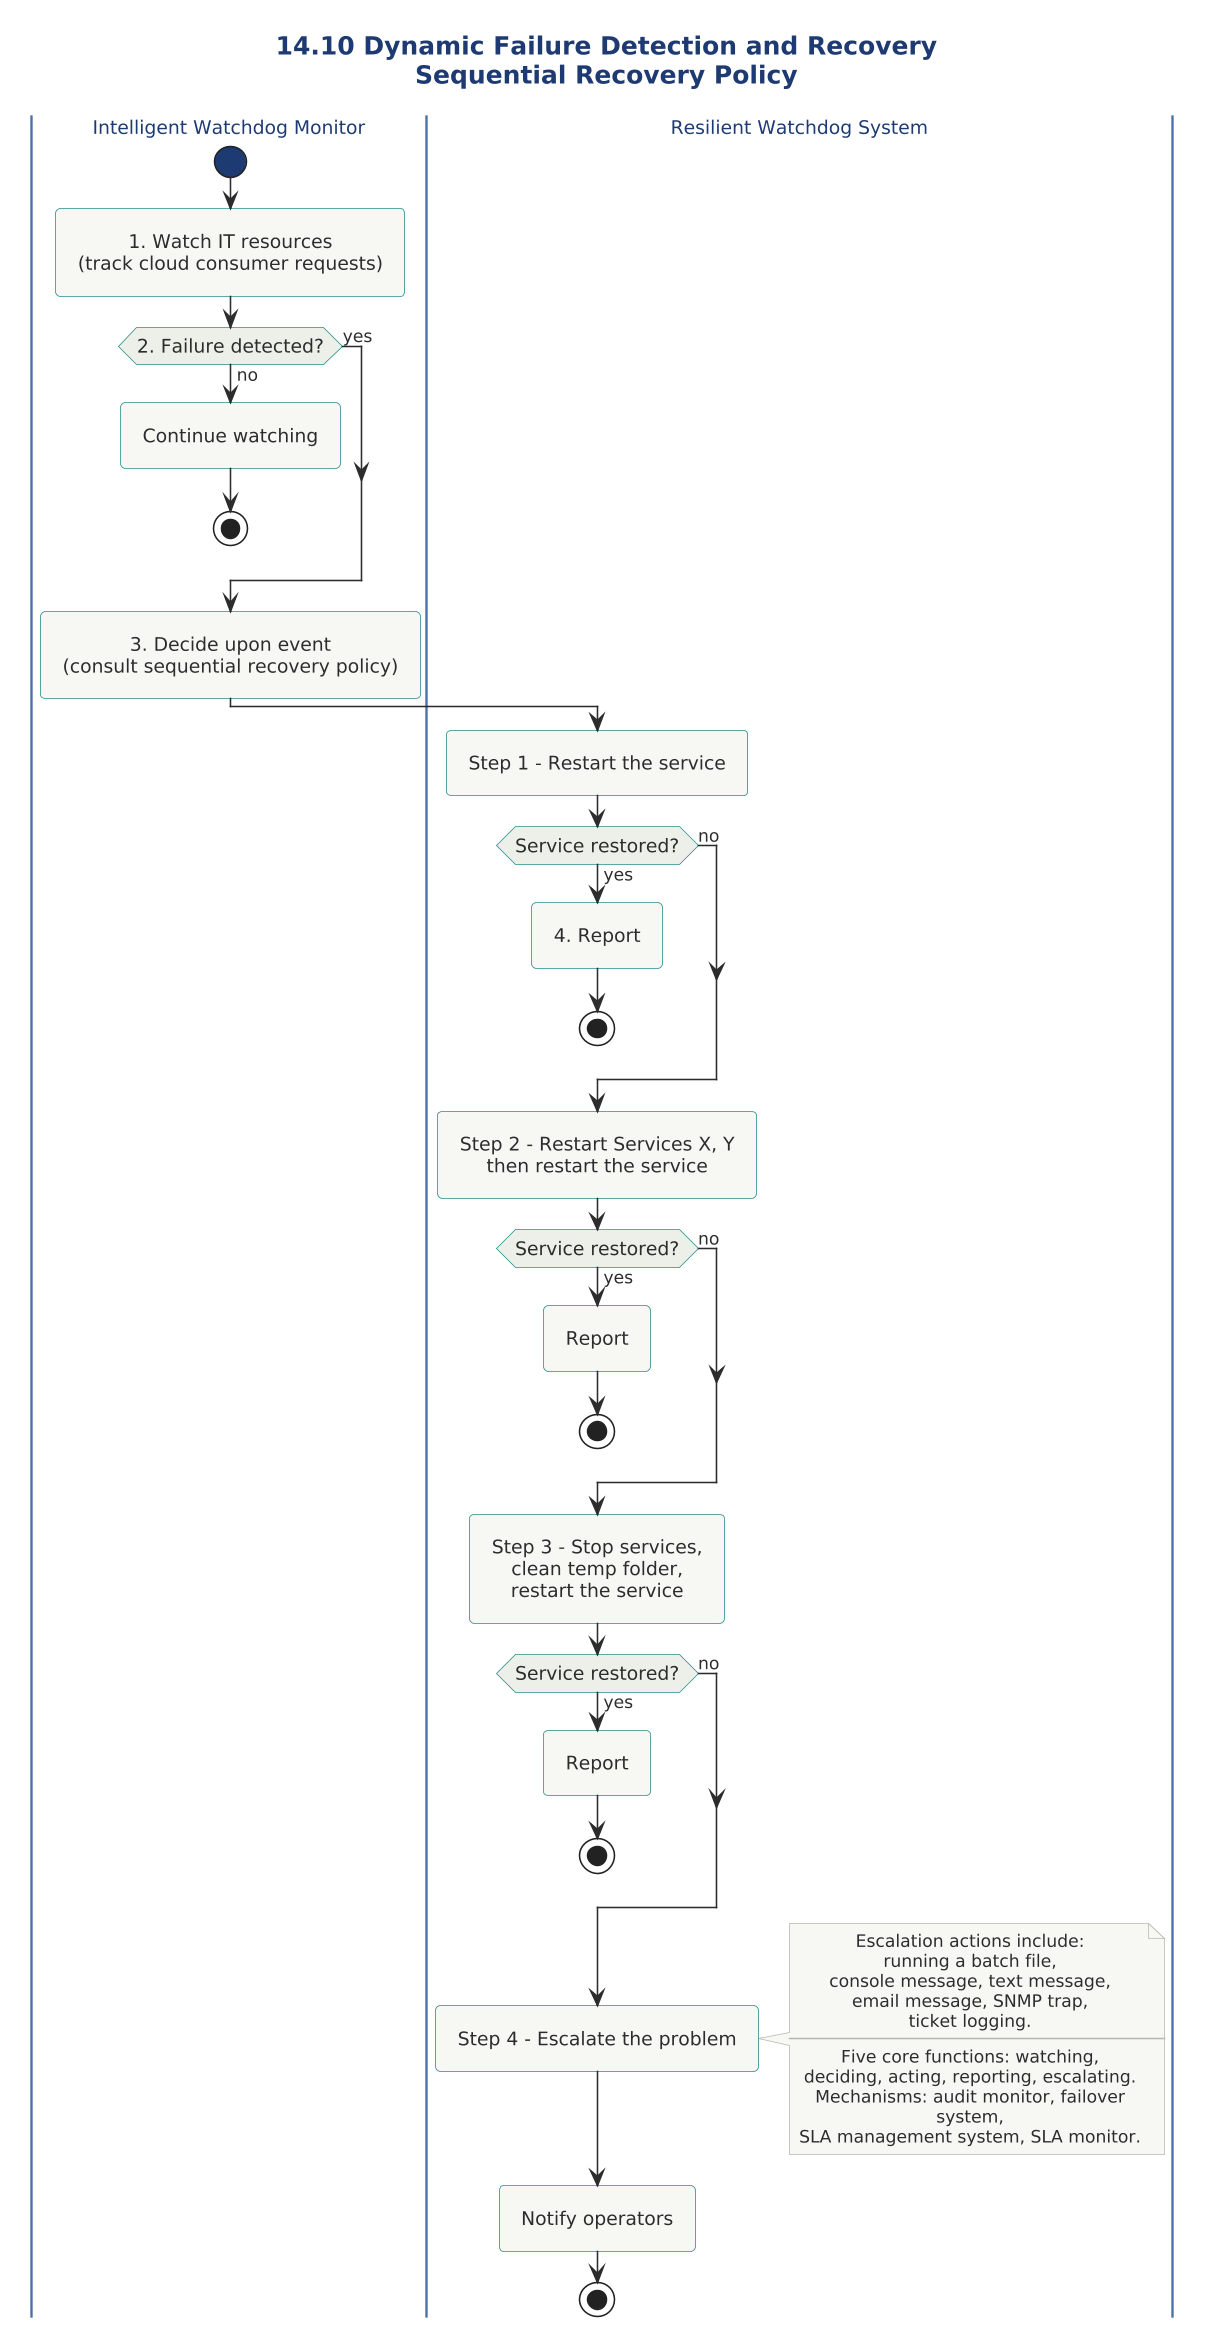

The diagram above was rendered by PlantUML. Its source (embedded in the PNG):
@startuml

skinparam dpi 150



' ============================================================
' Diagram   : Dynamic Failure Detection and Recovery - Policy Loop
' Section   : 14.10 Dynamic Failure Detection and Recovery
' Type      : Activity diagram
' Message   : The intelligent watchdog monitor and resilient
'             watchdog system perform sequential, policy-driven
'             recovery, escalating only when automatic recovery
'             attempts fail.
' ============================================================

!include ../../../../../../../tooling/styles/plantuml/behavioral/activity-diagram-style.iuml

title 14.10 Dynamic Failure Detection and Recovery\nSequential Recovery Policy

|Intelligent Watchdog Monitor|
start
:1. Watch IT resources\n(track cloud consumer requests);

if (2. Failure detected?) then (no)
  :Continue watching;
  stop
else (yes)
endif

:3. Decide upon event\n(consult sequential recovery policy);

|Resilient Watchdog System|
:Step 1 - Restart the service;
if (Service restored?) then (yes)
  :4. Report;
  stop
else (no)
endif

:Step 2 - Restart Services X, Y\nthen restart the service;
if (Service restored?) then (yes)
  :Report;
  stop
else (no)
endif

:Step 3 - Stop services,\nclean temp folder,\nrestart the service;
if (Service restored?) then (yes)
  :Report;
  stop
else (no)
endif

:Step 4 - Escalate the problem;
note right
  Escalation actions include:
  running a batch file,
  console message, text message,
  email message, SNMP trap,
  ticket logging.
  ----
  Five core functions: watching,
  deciding, acting, reporting, escalating.
  Mechanisms: audit monitor, failover system,
  SLA management system, SLA monitor.
end note
:Notify operators;
stop

@enduml